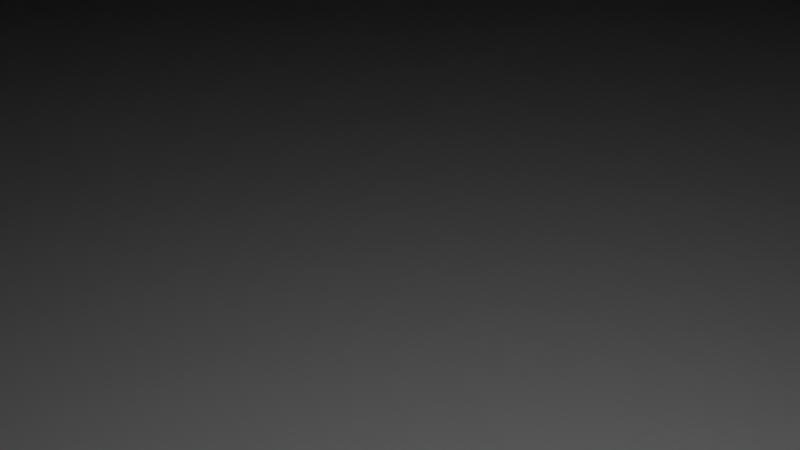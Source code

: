 # Source: Greek_house_.blend  (saved by Blender 4.0.36; exported with 4.5.12 LTS)
import bpy
from mathutils import Matrix  # noqa: F401  (used for matrix-valued properties, if any)

bpy.ops.wm.read_factory_settings(use_empty=True)
scene = bpy.context.scene
scene.name = 'Scene'

# ---- collections
col_collection = bpy.data.collections.new('Collection'); scene.collection.children.link(col_collection)

# ---- materials (node trees are filled in below, after node groups)
mat_material = bpy.data.materials.new('Material')
mat_material.alpha_threshold = 0.0
mat_material.use_transparent_shadow = False
mat_material.roughness = 0.5
mat_material.line_color = (0.0, 0.0, 0.0, 1.0)

# ---- material node trees
mat_material.use_nodes = True; mat_material.node_tree.nodes.clear()
_N = mat_material.node_tree.nodes; _L = mat_material.node_tree.links
n0 = _N.new('ShaderNodeOutputMaterial'); n0.name = 'Material Output'; n0.location = (300, 300)
n1 = _N.new('ShaderNodeBsdfPrincipled'); n1.name = 'Principled BSDF'; n1.location = (10, 300)
n1.inputs[3].default_value = 1.45
_L.new(n1.outputs[0], n0.inputs[0])
n0.is_active_output = True

# ---- world
world_world = bpy.data.worlds.new('World'); scene.world = world_world
world_world.use_nodes = True; world_world.node_tree.nodes.clear()
_N = world_world.node_tree.nodes; _L = world_world.node_tree.links
n0 = _N.new('ShaderNodeOutputWorld'); n0.name = 'World Output'; n0.location = (300, 300)
n1 = _N.new('ShaderNodeBackground'); n1.name = 'Background'; n1.location = (10, 300)
n1.inputs[0].default_value = (0.05088, 0.05088, 0.05088, 1.0)
_L.new(n1.outputs[0], n0.inputs[0])
n0.is_active_output = True
world_world.color = (0.05088, 0.05088, 0.05088)
world_world.use_sun_shadow = False
world_world.sun_shadow_jitter_overblur = 0.0

# ---- cameras
cam_camera = bpy.data.cameras.new('Camera')
cam_camera.clip_end = 100.0
cam_camera.ortho_scale = 7.314

# ---- lights
light_light = bpy.data.lights.new('Light', 'POINT')
light_light.transmission_factor = 0.0
light_light.use_soft_falloff = False
light_light.energy = 1000.0
light_light.shadow_soft_size = 0.1
light_light.shadow_maximum_resolution = 0.006
light_light.use_absolute_resolution = True

# ---- meshes
me_cube = bpy.data.meshes.new('Cube')
me_cube.from_pydata([(1.0, 1.0, 1.0), (1.0, 1.0, -1.0), (1.0, -1.0, 1.0), (1.0, -1.0, -1.0), (-1.0, 1.0, 1.0), (-1.0, 1.0, -1.0), (-1.0, -1.0, 1.0), (-1.0, -1.0, -1.0)], [], [(0, 4, 6, 2), (3, 2, 6, 7), (7, 6, 4, 5), (5, 1, 3, 7), (1, 0, 2, 3), (5, 4, 0, 1)])
_uv = me_cube.uv_layers.new(name='UVMap')
_uv.uv.foreach_set('vector', [0.625, 0.5, 0.875, 0.5, 0.875, 0.75, 0.625, 0.75, 0.375, 0.75, 0.625, 0.75, 0.625, 1.0, 0.375, 1.0, 0.375, 0.0, 0.625, 0.0, 0.625, 0.25, 0.375, 0.25, 0.125, 0.5, 0.375, 0.5, 0.375, 0.75, 0.125, 0.75, 0.375, 0.5, 0.625, 0.5, 0.625, 0.75, 0.375, 0.75, 0.375, 0.25, 0.625, 0.25, 0.625, 0.5, 0.375, 0.5])
me_cube.materials.append(mat_material)
me_cube.use_mirror_vertex_groups = False
me_cube.update()
me_cube_001 = bpy.data.meshes.new('Cube.001')
me_cube_001.from_pydata([(-1.0, -1.0, -1.0), (-1.0, -1.0, -0.3713), (-1.0, 1.0, -1.0), (-1.0, 1.0, -0.3713), (1.0, -1.0, -1.0), (1.0, -1.0, -0.3713), (1.0, 1.0, -1.0), (1.0, 1.0, -0.3713), (-0.05182, 1.0, -1.0), (-0.05182, 1.0, -0.3713), (-0.05182, -1.0, -1.0), (-0.05182, -1.0, -0.3713), (-1.0, -0.9094, -1.0), (-1.0, -0.9094, -0.3713), (1.0, -0.9094, -1.0), (1.0, -0.9094, -0.3713), (-0.05182, -0.9094, -0.3713), (-0.05182, -0.9094, -1.0), (0.9223, 1.0, -0.3713), (0.9223, -1.0, -1.0), (0.9223, 1.0, -1.0), (0.9223, -1.0, -0.3713), (0.9223, -0.9094, -0.3713), (0.9223, -0.9094, -1.0), (-1.0, 0.9199, -0.3713), (1.0, 0.9199, -1.0), (-1.0, 0.9199, -1.0), (1.0, 0.9199, -0.3713), (-0.05182, 0.9199, -0.3713), (-0.05182, 0.9199, -1.0), (0.9223, 0.9199, -1.0), (0.9223, 0.9199, -0.3713), (-0.05182, 0.9199, -0.904), (-0.05182, -0.9094, -0.904), (0.9223, -0.9094, -0.904), (0.9223, 0.9199, -0.904), (-1.0, 0.3917, -1.0), (1.0, 0.3917, -0.3713), (-0.05182, 0.3917, -0.3713), (-0.05182, 0.3917, -1.0), (0.9223, 0.3917, -1.0), (0.9223, 0.3917, -0.3713), (-1.0, 0.3917, -0.3713), (1.0, 0.3917, -1.0), (-0.05182, 0.3917, -0.904), (0.9223, 0.3917, -0.904), (0.4392, 1.0, -1.0), (0.4392, -1.0, -0.3713), (0.4392, -0.9094, -1.0), (0.4392, 1.0, -0.3713), (0.4392, -1.0, -1.0), (0.4392, -0.9094, -0.3713), (0.4392, 0.9199, -1.0), (0.4392, 0.9199, -0.3713), (0.4392, -0.9094, -0.904), (0.4392, 0.9199, -0.904), (0.4392, 0.3917, -0.904), (0.4392, 0.3917, -1.0), (0.4392, 0.3917, -0.3713), (-1.0, 0.9164, 1.117), (-1.0, 0.9946, 1.021), (-0.05182, 0.9946, 1.021), (-1.0, 0.4005, 1.638), (-0.05182, 0.9164, 1.117), (-0.05182, 0.4005, 1.638), (0.4392, 0.9946, 1.021), (0.4392, 0.9164, 1.117), (0.4392, 0.4005, 1.638), (-0.05182, 0.3917, 1.134), (-0.05182, -0.9094, 1.134), (-1.0, -0.9094, 1.134), (-1.0, 0.3917, 1.134), (-0.5259, -0.9445, 1.606), (-1.0, 0.3917, 1.105), (-0.05182, 0.3917, 1.105), (-0.05182, -0.9445, 1.134), (-0.5259, 1.0, -1.0), (-0.5259, -1.0, -0.3713), (-0.5259, 1.0, -0.3713), (-0.5259, -1.0, -1.0), (-0.5259, -0.9094, -1.0), (-0.5259, -0.9094, -0.3713), (-0.5259, 0.9199, -1.0), (-0.5259, 0.3917, -0.3713), (-0.5259, 0.3917, -1.0), (-0.5259, 0.9946, 1.021), (-0.5259, 0.9164, 1.117), (-0.5259, 0.4005, 1.638), (-0.5259, 0.3917, 1.606), (-0.5259, 0.3917, 1.032), (-1.0, 0.3917, 1.062), (-0.05182, 0.3917, 1.062), (-1.0, -0.9094, 1.062), (-0.05182, -0.9094, 1.062), (-0.5259, 0.3917, 1.004), (-0.5259, -0.9094, 1.062), (-0.01386, 0.3917, 1.089), (-0.01386, -0.9094, 1.089), (-0.01386, -0.9094, 1.059), (-0.01386, 0.3917, 1.059), (-0.01386, -0.9094, 1.016), (-0.01386, 0.3917, 1.016), (-1.038, -0.9094, 1.089), (-1.038, 0.3917, 1.089), (-1.038, -0.9094, 1.059), (-1.038, -0.9094, 1.016), (-1.038, 0.3917, 1.059), (-1.038, 0.3917, 1.016), (-0.5259, -0.9094, 1.535), (-1.0, -0.9445, 1.134), (-0.01386, -0.9445, 1.059), (-0.01386, -0.9445, 1.089), (-0.01386, -0.9445, 1.016), (-0.05182, -0.9445, 1.062), (-1.038, -0.9445, 1.059), (-1.038, -0.9445, 1.089), (-1.038, -0.9445, 1.016), (-1.0, -0.9445, 1.062), (-0.5259, -0.9445, 1.535), (-0.5531, 1.0, -1.0), (-0.5531, -1.0, -0.3713), (-0.5531, -0.9094, -1.0), (-0.5531, 0.9199, -1.0), (-0.5531, 0.3917, -1.0), (-0.5531, -0.9445, 1.579), (-0.5531, 1.0, -0.3713), (-0.5531, -1.0, -1.0), (-0.5531, -0.9094, -0.3713), (-0.5531, 0.3917, -0.3713), (-0.5531, 0.9946, 1.021), (-0.5531, 0.9164, 1.117), (-0.5531, 0.4005, 1.638), (-0.5531, -0.9094, 1.579), (-0.5531, 0.3917, 1.579), (-0.5531, 0.3917, 1.036), (-0.5531, -0.9094, 1.062), (-0.5531, 0.3917, 1.008), (-0.502, 1.0, -0.3713), (-0.502, -1.0, -1.0), (-0.502, -0.9094, -0.3713), (-0.502, 0.3917, -0.3713), (-0.502, 0.9946, 1.021), (-0.502, 0.9164, 1.117), (-0.502, 0.4005, 1.638), (-0.502, -0.9094, 1.582), (-0.502, 0.3917, 1.582), (-0.502, -0.9445, 1.582), (-0.502, 0.3917, 1.035), (-0.502, 1.0, -1.0), (-0.502, -1.0, -0.3713), (-0.502, -0.9094, -1.0), (-0.502, 0.9199, -1.0), (-0.502, 0.3917, -1.0), (-0.502, 0.3917, 1.007), (-0.502, -0.9094, 1.062), (-0.5531, -0.9445, 1.631), (-0.5259, -0.9445, 1.658), (-0.5531, -0.9094, 1.631), (-0.5531, 0.3917, 1.631), (-0.5259, 0.3917, 1.658), (-0.502, -0.9094, 1.634), (-0.502, 0.3917, 1.634), (-0.502, -0.9445, 1.634), (-1.0, -0.9094, 1.134), (-1.0, 0.3917, 1.134), (-0.5531, -0.9094, 1.579), (-0.5531, 0.3917, 1.579), (-1.0, -0.8329, 1.134), (-1.0, -0.7563, 1.134), (-1.0, -0.6798, 1.134), (-1.0, -0.6033, 1.134), (-1.0, -0.5267, 1.134), (-1.0, -0.4502, 1.134), (-1.0, -0.3737, 1.134), (-1.0, -0.2971, 1.134), (-1.0, -0.2206, 1.134), (-1.0, -0.144, 1.134), (-1.0, -0.06751, 1.134), (-1.0, 0.009023, 1.134), (-1.0, 0.08556, 1.134), (-1.0, 0.1621, 1.134), (-1.0, 0.2386, 1.134), (-1.0, 0.3152, 1.134), (-0.5531, 0.3152, 1.579), (-0.5531, 0.2386, 1.579), (-0.5531, 0.1621, 1.579), (-0.5531, 0.08556, 1.579), (-0.5531, 0.009023, 1.579), (-0.5531, -0.06751, 1.579), (-0.5531, -0.144, 1.579), (-0.5531, -0.2206, 1.579), (-0.5531, -0.2971, 1.579), (-0.5531, -0.3737, 1.579), (-0.5531, -0.4502, 1.579), (-0.5531, -0.5267, 1.579), (-0.5531, -0.6033, 1.579), (-0.5531, -0.6798, 1.579), (-0.5531, -0.7563, 1.579), (-0.5531, -0.8329, 1.579), (-0.05182, 0.3917, 1.134), (-0.05182, -0.9094, 1.134), (-0.502, -0.9094, 1.582), (-0.502, 0.3917, 1.582), (-0.05182, 0.315, 1.134), (-0.05182, 0.2384, 1.134), (-0.05182, 0.1619, 1.134), (-0.05182, 0.08534, 1.134), (-0.05182, 0.008808, 1.134), (-0.05182, -0.06773, 1.134), (-0.05182, -0.1443, 1.134), (-0.05182, -0.2208, 1.134), (-0.05182, -0.2973, 1.134), (-0.05182, -0.3739, 1.134), (-0.05182, -0.4504, 1.134), (-0.05182, -0.5269, 1.134), (-0.05182, -0.6035, 1.134), (-0.05182, -0.68, 1.134), (-0.05182, -0.7566, 1.134), (-0.05182, -0.8331, 1.134), (-0.502, 0.315, 1.582), (-0.502, 0.2384, 1.582), (-0.502, 0.1619, 1.582), (-0.502, 0.08534, 1.582), (-0.502, 0.008808, 1.582), (-0.502, -0.06773, 1.582), (-0.502, -0.1443, 1.582), (-0.502, -0.2208, 1.582), (-0.502, -0.2973, 1.582), (-0.502, -0.3739, 1.582), (-0.502, -0.4504, 1.582), (-0.502, -0.5269, 1.582), (-0.502, -0.6035, 1.582), (-0.502, -0.68, 1.582), (-0.502, -0.7566, 1.582), (-0.502, -0.8331, 1.582)], [], [(26, 24, 3, 2), (20, 18, 7, 6), (14, 15, 5, 4), (126, 120, 1, 0), (23, 14, 4, 19), (127, 13, 1, 120), (51, 16, 11, 47), (150, 17, 10, 138), (50, 47, 11, 10), (148, 137, 9, 8), (152, 39, 17, 150), (41, 31, 35, 45), (105, 92, 117, 116), (40, 43, 14, 23), (43, 37, 15, 14), (0, 1, 13, 12), (57, 40, 23, 48), (37, 41, 22, 15), (4, 5, 21, 19), (15, 22, 21, 5), (48, 23, 19, 50), (46, 49, 18, 20), (7, 18, 31, 27), (46, 20, 30, 52), (6, 7, 27, 25), (20, 6, 25, 30), (53, 49, 65, 66), (140, 38, 64, 143), (148, 8, 29, 151), (36, 42, 24, 26), (56, 44, 33, 54), (38, 16, 33, 44), (53, 28, 32, 55), (51, 22, 34, 54), (28, 38, 44, 32), (12, 13, 42, 36), (27, 31, 41, 37), (52, 30, 40, 57), (25, 27, 37, 43), (30, 25, 43, 40), (49, 9, 61, 65), (22, 41, 45, 34), (151, 29, 39, 152), (29, 52, 57, 39), (35, 55, 56, 45), (16, 51, 54, 33), (31, 53, 55, 35), (45, 56, 54, 34), (18, 49, 53, 31), (8, 46, 52, 29), (8, 9, 49, 46), (17, 48, 50, 10), (39, 57, 48, 17), (19, 21, 47, 50), (22, 51, 47, 21), (38, 58, 67, 64), (44, 56, 58, 38), (56, 55, 53, 58), (129, 60, 59, 130), (65, 61, 63, 66), (130, 59, 62, 131), (66, 63, 64, 67), (58, 53, 66, 67), (3, 24, 59, 60), (125, 3, 60, 129), (24, 42, 62, 59), (134, 73, 71, 133), (93, 108, 95, 154), (68, 69, 97, 96), (93, 91, 101, 100), (108, 92, 135, 95), (136, 90, 73, 134), (73, 90, 107, 106), (153, 94, 89, 147), (147, 89, 88, 145), (124, 72, 156, 155), (137, 78, 85, 141), (142, 86, 87, 143), (141, 85, 86, 142), (122, 82, 84, 123), (119, 76, 82, 122), (128, 83, 87, 131), (123, 84, 80, 121), (119, 125, 78, 76), (121, 80, 79, 126), (139, 81, 77, 149), (138, 149, 77, 79), (127, 81, 95, 135), (140, 83, 94, 153), (42, 13, 92, 90), (128, 42, 90, 136), (139, 16, 93, 154), (16, 38, 91, 93), (98, 99, 96, 97), (100, 101, 99, 98), (92, 108, 118, 117), (102, 104, 114, 115), (91, 74, 99, 101), (74, 68, 96, 99), (106, 104, 102, 103), (107, 105, 104, 106), (70, 71, 103, 102), (71, 73, 106, 103), (90, 92, 105, 107), (100, 98, 110, 112), (113, 112, 110, 111, 75, 146, 72, 118), (88, 133, 158, 159), (72, 124, 109, 115, 114, 116, 117, 118), (70, 102, 115, 109), (108, 93, 113, 118), (93, 100, 112, 113), (104, 105, 116, 114), (98, 97, 111, 110), (97, 69, 75, 111), (132, 70, 109, 124), (83, 128, 136, 94), (13, 127, 135, 92), (12, 121, 126, 0), (2, 3, 125, 119), (36, 123, 121, 12), (42, 128, 131, 62), (2, 119, 122, 26), (26, 122, 123, 36), (94, 136, 134, 89), (89, 134, 133, 88), (78, 125, 129, 85), (86, 130, 131, 87), (85, 129, 130, 86), (81, 127, 120, 77), (79, 77, 120, 126), (69, 144, 146, 75), (81, 139, 154, 95), (38, 140, 153, 91), (10, 11, 149, 138), (16, 139, 149, 11), (61, 141, 142, 63), (63, 142, 143, 64), (9, 137, 141, 61), (74, 147, 145, 68), (91, 153, 147, 74), (82, 151, 152, 84), (76, 148, 151, 82), (83, 140, 143, 87), (84, 152, 150, 80), (76, 78, 137, 148), (80, 150, 138, 79), (145, 88, 159, 161), (133, 132, 124, 155, 157, 158), (72, 146, 162, 156), (159, 158, 157, 155, 156), (144, 145, 161, 160, 162, 146), (161, 159, 156, 162, 160), (198, 167, 163, 165), (166, 164, 182, 183), (183, 182, 181, 184), (184, 181, 180, 185), (185, 180, 179, 186), (186, 179, 178, 187), (187, 178, 177, 188), (188, 177, 176, 189), (189, 176, 175, 190), (190, 175, 174, 191), (191, 174, 173, 192), (192, 173, 172, 193), (193, 172, 171, 194), (194, 171, 170, 195), (195, 170, 169, 196), (196, 169, 168, 197), (197, 168, 167, 198), (218, 234, 201, 200), (199, 202, 219, 203), (203, 219, 220, 204), (204, 220, 221, 205), (205, 221, 222, 206), (206, 222, 223, 207), (207, 223, 224, 208), (208, 224, 225, 209), (209, 225, 226, 210), (210, 226, 227, 211), (211, 227, 228, 212), (212, 228, 229, 213), (213, 229, 230, 214), (214, 230, 231, 215), (215, 231, 232, 216), (216, 232, 233, 217), (217, 233, 234, 218)])
_uv = me_cube_001.uv_layers.new(name='UVMap')
_uv.uv.foreach_set('vector', [0.375, 0.24, 0.625, 0.24, 0.625, 0.25, 0.375, 0.25, 0.375, 0.4903, 0.625, 0.4903, 0.625, 0.5, 0.375, 0.5, 0.375, 0.7387, 0.625, 0.7387, 0.625, 0.75, 0.375, 0.75, 0.375, 0.9326, 0.625, 0.9326, 0.625, 1.0, 0.375, 1.0, 0.3653, 0.7387, 0.375, 0.7387, 0.375, 0.75, 0.3653, 0.75, 0.8076, 0.7387, 0.875, 0.7387, 0.875, 0.75, 0.8076, 0.75, 0.6951, 0.7387, 0.7319, 0.7387, 0.7319, 0.75, 0.6951, 0.75, 0.2002, 0.7387, 0.2681, 0.7387, 0.2681, 0.75, 0.2002, 0.75, 0.375, 0.8201, 0.625, 0.8201, 0.625, 0.8569, 0.375, 0.8569, 0.375, 0.3252, 0.625, 0.3252, 0.625, 0.3931, 0.375, 0.3931, 0.2002, 0.576, 0.2681, 0.576, 0.2681, 0.7387, 0.2002, 0.7387, 0.6347, 0.576, 0.6347, 0.51, 0.6347, 0.51, 0.6347, 0.576, 0.625, 0.01132, 0.625, 0.01132, 0.625, 0.01132, 0.625, 0.01132, 0.3653, 0.576, 0.375, 0.576, 0.375, 0.7387, 0.3653, 0.7387, 0.375, 0.576, 0.625, 0.576, 0.625, 0.7387, 0.375, 0.7387, 0.375, 0.0, 0.625, 0.0, 0.625, 0.01132, 0.375, 0.01132, 0.3049, 0.576, 0.3653, 0.576, 0.3653, 0.7387, 0.3049, 0.7387, 0.625, 0.576, 0.6347, 0.576, 0.6347, 0.7387, 0.625, 0.7387, 0.375, 0.75, 0.625, 0.75, 0.625, 0.7597, 0.375, 0.7597, 0.625, 0.7387, 0.6347, 0.7387, 0.6347, 0.75, 0.625, 0.75, 0.3049, 0.7387, 0.3653, 0.7387, 0.3653, 0.75, 0.3049, 0.75, 0.375, 0.4299, 0.625, 0.4299, 0.625, 0.4903, 0.375, 0.4903, 0.625, 0.5, 0.6347, 0.5, 0.6347, 0.51, 0.625, 0.51, 0.3049, 0.5, 0.3653, 0.5, 0.3653, 0.51, 0.3049, 0.51, 0.375, 0.5, 0.625, 0.5, 0.625, 0.51, 0.375, 0.51, 0.3653, 0.5, 0.375, 0.5, 0.375, 0.51, 0.3653, 0.51, 0.6951, 0.51, 0.6951, 0.5, 0.6951, 0.5, 0.6951, 0.51, 0.7998, 0.576, 0.7319, 0.576, 0.7319, 0.576, 0.7998, 0.576, 0.2002, 0.5, 0.2681, 0.5, 0.2681, 0.51, 0.2002, 0.51, 0.375, 0.174, 0.625, 0.174, 0.625, 0.24, 0.375, 0.24, 0.6951, 0.576, 0.7319, 0.576, 0.7319, 0.7387, 0.6951, 0.7387, 0.7319, 0.576, 0.7319, 0.7387, 0.7319, 0.7387, 0.7319, 0.576, 0.6951, 0.51, 0.7319, 0.51, 0.7319, 0.51, 0.6951, 0.51, 0.6951, 0.7387, 0.6347, 0.7387, 0.6347, 0.7387, 0.6951, 0.7387, 0.7319, 0.51, 0.7319, 0.576, 0.7319, 0.576, 0.7319, 0.51, 0.375, 0.01132, 0.625, 0.01132, 0.625, 0.174, 0.375, 0.174, 0.625, 0.51, 0.6347, 0.51, 0.6347, 0.576, 0.625, 0.576, 0.3049, 0.51, 0.3653, 0.51, 0.3653, 0.576, 0.3049, 0.576, 0.375, 0.51, 0.625, 0.51, 0.625, 0.576, 0.375, 0.576, 0.3653, 0.51, 0.375, 0.51, 0.375, 0.576, 0.3653, 0.576, 0.625, 0.4299, 0.625, 0.3931, 0.625, 0.3931, 0.625, 0.4299, 0.6347, 0.7387, 0.6347, 0.576, 0.6347, 0.576, 0.6347, 0.7387, 0.2002, 0.51, 0.2681, 0.51, 0.2681, 0.576, 0.2002, 0.576, 0.2681, 0.51, 0.3049, 0.51, 0.3049, 0.576, 0.2681, 0.576, 0.6347, 0.51, 0.6951, 0.51, 0.6951, 0.576, 0.6347, 0.576, 0.7319, 0.7387, 0.6951, 0.7387, 0.6951, 0.7387, 0.7319, 0.7387, 0.6347, 0.51, 0.6951, 0.51, 0.6951, 0.51, 0.6347, 0.51, 0.6347, 0.576, 0.6951, 0.576, 0.6951, 0.7387, 0.6347, 0.7387, 0.6347, 0.5, 0.6951, 0.5, 0.6951, 0.51, 0.6347, 0.51, 0.2681, 0.5, 0.3049, 0.5, 0.3049, 0.51, 0.2681, 0.51, 0.375, 0.3931, 0.625, 0.3931, 0.625, 0.4299, 0.375, 0.4299, 0.2681, 0.7387, 0.3049, 0.7387, 0.3049, 0.75, 0.2681, 0.75, 0.2681, 0.576, 0.3049, 0.576, 0.3049, 0.7387, 0.2681, 0.7387, 0.375, 0.7597, 0.625, 0.7597, 0.625, 0.8201, 0.375, 0.8201, 0.6347, 0.7387, 0.6951, 0.7387, 0.6951, 0.75, 0.6347, 0.75, 0.7319, 0.576, 0.6951, 0.576, 0.6951, 0.576, 0.7319, 0.576, 0.7319, 0.576, 0.6951, 0.576, 0.6951, 0.576, 0.7319, 0.576, 0.6951, 0.576, 0.6951, 0.51, 0.6951, 0.51, 0.6951, 0.576, 0.8076, 0.5, 0.875, 0.5, 0.875, 0.51, 0.8076, 0.51, 0.6951, 0.5, 0.7319, 0.5, 0.7319, 0.51, 0.6951, 0.51, 0.8076, 0.51, 0.875, 0.51, 0.875, 0.576, 0.8076, 0.576, 0.6951, 0.51, 0.7319, 0.51, 0.7319, 0.576, 0.6951, 0.576, 0.6951, 0.576, 0.6951, 0.51, 0.6951, 0.51, 0.6951, 0.576, 0.625, 0.25, 0.625, 0.24, 0.625, 0.24, 0.625, 0.25, 0.625, 0.3174, 0.625, 0.25, 0.625, 0.25, 0.625, 0.3174, 0.625, 0.24, 0.625, 0.174, 0.625, 0.174, 0.625, 0.24, 0.8076, 0.576, 0.875, 0.576, 0.875, 0.576, 0.8076, 0.576, 0.7319, 0.7387, 0.8034, 0.7387, 0.8034, 0.7387, 0.7998, 0.7387, 0.7319, 0.576, 0.7319, 0.7387, 0.7319, 0.7387, 0.7319, 0.576, 0.7319, 0.7387, 0.7319, 0.576, 0.7319, 0.576, 0.7319, 0.7387, 0.8034, 0.7387, 0.875, 0.7387, 0.8076, 0.7387, 0.8034, 0.7387, 0.8076, 0.576, 0.875, 0.576, 0.875, 0.576, 0.8076, 0.576, 0.875, 0.576, 0.875, 0.576, 0.875, 0.576, 0.875, 0.576, 0.7998, 0.576, 0.8034, 0.576, 0.8034, 0.576, 0.7998, 0.576, 0.7998, 0.576, 0.8034, 0.576, 0.8034, 0.576, 0.7998, 0.576, 0.8076, 0.7387, 0.8034, 0.7387, 0.8034, 0.7387, 0.8076, 0.7387, 0.625, 0.3252, 0.625, 0.3216, 0.625, 0.3216, 0.625, 0.3252, 0.7998, 0.51, 0.8034, 0.51, 0.8034, 0.576, 0.7998, 0.576, 0.7998, 0.5, 0.8034, 0.5, 0.8034, 0.51, 0.7998, 0.51, 0.1924, 0.51, 0.1966, 0.51, 0.1966, 0.576, 0.1924, 0.576, 0.1924, 0.5, 0.1966, 0.5, 0.1966, 0.51, 0.1924, 0.51, 0.8076, 0.576, 0.8034, 0.576, 0.8034, 0.576, 0.8076, 0.576, 0.1924, 0.576, 0.1966, 0.576, 0.1966, 0.7387, 0.1924, 0.7387, 0.375, 0.3174, 0.625, 0.3174, 0.625, 0.3216, 0.375, 0.3216, 0.1924, 0.7387, 0.1966, 0.7387, 0.1966, 0.75, 0.1924, 0.75, 0.7998, 0.7387, 0.8034, 0.7387, 0.8034, 0.75, 0.7998, 0.75, 0.375, 0.9248, 0.625, 0.9248, 0.625, 0.9284, 0.375, 0.9284, 0.8076, 0.7387, 0.8034, 0.7387, 0.8034, 0.7387, 0.8076, 0.7387, 0.7998, 0.576, 0.8034, 0.576, 0.8034, 0.576, 0.7998, 0.576, 0.625, 0.174, 0.625, 0.01132, 0.625, 0.01132, 0.625, 0.174, 0.8076, 0.576, 0.875, 0.576, 0.875, 0.576, 0.8076, 0.576, 0.7998, 0.7387, 0.7319, 0.7387, 0.7319, 0.7387, 0.7998, 0.7387, 0.7319, 0.7387, 0.7319, 0.576, 0.7319, 0.576, 0.7319, 0.7387, 0.7319, 0.7387, 0.7319, 0.576, 0.7319, 0.576, 0.7319, 0.7387, 0.7319, 0.7387, 0.7319, 0.576, 0.7319, 0.576, 0.7319, 0.7387, 0.875, 0.7387, 0.8034, 0.7387, 0.8034, 0.7387, 0.875, 0.7387, 0.625, 0.01132, 0.625, 0.01132, 0.625, 0.01132, 0.625, 0.01132, 0.7319, 0.576, 0.7319, 0.576, 0.7319, 0.576, 0.7319, 0.576, 0.7319, 0.576, 0.7319, 0.576, 0.7319, 0.576, 0.7319, 0.576, 0.625, 0.174, 0.625, 0.01132, 0.625, 0.01132, 0.625, 0.174, 0.625, 0.174, 0.625, 0.01132, 0.625, 0.01132, 0.625, 0.174, 0.875, 0.7387, 0.875, 0.576, 0.875, 0.576, 0.875, 0.7387, 0.875, 0.576, 0.875, 0.576, 0.875, 0.576, 0.875, 0.576, 0.625, 0.174, 0.625, 0.01132, 0.625, 0.01132, 0.625, 0.174, 0.7319, 0.7387, 0.7319, 0.7387, 0.7319, 0.7387, 0.7319, 0.7387, 0.7319, 0.7387, 0.7319, 0.7387, 0.7319, 0.7387, 0.7319, 0.7387, 0.7319, 0.7387, 0.7998, 0.7387, 0.8034, 0.7387, 0.8034, 0.7387, 0.8034, 0.576, 0.8076, 0.576, 0.8076, 0.576, 0.8034, 0.576, 0.8034, 0.7387, 0.8076, 0.7387, 0.875, 0.7387, 0.875, 0.7387, 0.875, 0.7387, 0.875, 0.7387, 0.875, 0.7387, 0.8034, 0.7387, 0.875, 0.7387, 0.875, 0.7387, 0.875, 0.7387, 0.875, 0.7387, 0.8034, 0.7387, 0.7319, 0.7387, 0.7319, 0.7387, 0.8034, 0.7387, 0.7319, 0.7387, 0.7319, 0.7387, 0.7319, 0.7387, 0.7319, 0.7387, 0.625, 0.01132, 0.625, 0.01132, 0.625, 0.01132, 0.625, 0.01132, 0.7319, 0.7387, 0.7319, 0.7387, 0.7319, 0.7387, 0.7319, 0.7387, 0.7319, 0.7387, 0.7319, 0.7387, 0.7319, 0.7387, 0.7319, 0.7387, 0.8076, 0.7387, 0.875, 0.7387, 0.875, 0.7387, 0.8076, 0.7387, 0.8034, 0.576, 0.8076, 0.576, 0.8076, 0.576, 0.8034, 0.576, 0.875, 0.7387, 0.8076, 0.7387, 0.8076, 0.7387, 0.875, 0.7387, 0.125, 0.7387, 0.1924, 0.7387, 0.1924, 0.75, 0.125, 0.75, 0.375, 0.25, 0.625, 0.25, 0.625, 0.3174, 0.375, 0.3174, 0.125, 0.576, 0.1924, 0.576, 0.1924, 0.7387, 0.125, 0.7387, 0.875, 0.576, 0.8076, 0.576, 0.8076, 0.576, 0.875, 0.576, 0.125, 0.5, 0.1924, 0.5, 0.1924, 0.51, 0.125, 0.51, 0.125, 0.51, 0.1924, 0.51, 0.1924, 0.576, 0.125, 0.576, 0.8034, 0.576, 0.8076, 0.576, 0.8076, 0.576, 0.8034, 0.576, 0.8034, 0.576, 0.8076, 0.576, 0.8076, 0.576, 0.8034, 0.576, 0.625, 0.3216, 0.625, 0.3174, 0.625, 0.3174, 0.625, 0.3216, 0.8034, 0.51, 0.8076, 0.51, 0.8076, 0.576, 0.8034, 0.576, 0.8034, 0.5, 0.8076, 0.5, 0.8076, 0.51, 0.8034, 0.51, 0.8034, 0.7387, 0.8076, 0.7387, 0.8076, 0.75, 0.8034, 0.75, 0.375, 0.9284, 0.625, 0.9284, 0.625, 0.9326, 0.375, 0.9326, 0.7319, 0.7387, 0.7998, 0.7387, 0.7998, 0.7387, 0.7319, 0.7387, 0.8034, 0.7387, 0.7998, 0.7387, 0.7998, 0.7387, 0.8034, 0.7387, 0.7319, 0.576, 0.7998, 0.576, 0.7998, 0.576, 0.7319, 0.576, 0.375, 0.8569, 0.625, 0.8569, 0.625, 0.9248, 0.375, 0.9248, 0.7319, 0.7387, 0.7998, 0.7387, 0.7998, 0.75, 0.7319, 0.75, 0.7319, 0.5, 0.7998, 0.5, 0.7998, 0.51, 0.7319, 0.51, 0.7319, 0.51, 0.7998, 0.51, 0.7998, 0.576, 0.7319, 0.576, 0.625, 0.3931, 0.625, 0.3252, 0.625, 0.3252, 0.625, 0.3931, 0.7319, 0.576, 0.7998, 0.576, 0.7998, 0.576, 0.7319, 0.576, 0.7319, 0.576, 0.7998, 0.576, 0.7998, 0.576, 0.7319, 0.576, 0.1966, 0.51, 0.2002, 0.51, 0.2002, 0.576, 0.1966, 0.576, 0.1966, 0.5, 0.2002, 0.5, 0.2002, 0.51, 0.1966, 0.51, 0.8034, 0.576, 0.7998, 0.576, 0.7998, 0.576, 0.8034, 0.576, 0.1966, 0.576, 0.2002, 0.576, 0.2002, 0.7387, 0.1966, 0.7387, 0.375, 0.3216, 0.625, 0.3216, 0.625, 0.3252, 0.375, 0.3252, 0.1966, 0.7387, 0.2002, 0.7387, 0.2002, 0.75, 0.1966, 0.75, 0.7998, 0.576, 0.8034, 0.576, 0.8034, 0.576, 0.7998, 0.576, 0.8076, 0.576, 0.8076, 0.7387, 0.8076, 0.7387, 0.8076, 0.7387, 0.8076, 0.7387, 0.8076, 0.576, 0.8034, 0.7387, 0.7998, 0.7387, 0.7998, 0.7387, 0.8034, 0.7387, 0.8034, 0.576, 0.8076, 0.576, 0.8076, 0.7387, 0.8076, 0.7387, 0.8034, 0.7387, 0.7998, 0.7387, 0.7998, 0.576, 0.7998, 0.576, 0.7998, 0.7387, 0.7998, 0.7387, 0.7998, 0.7387, 0.7998, 0.576, 0.8034, 0.576, 0.8034, 0.7387, 0.7998, 0.7387, 0.7998, 0.7387, 0.8076, 0.7291, 0.875, 0.7291, 0.875, 0.7387, 0.8076, 0.7387, 0.8076, 0.576, 0.875, 0.576, 0.875, 0.5856, 0.8076, 0.5856, 0.8076, 0.5856, 0.875, 0.5856, 0.875, 0.5952, 0.8076, 0.5952, 0.8076, 0.5952, 0.875, 0.5952, 0.875, 0.6047, 0.8076, 0.6047, 0.8076, 0.6047, 0.875, 0.6047, 0.875, 0.6143, 0.8076, 0.6143, 0.8076, 0.6143, 0.875, 0.6143, 0.875, 0.6239, 0.8076, 0.6239, 0.8076, 0.6239, 0.875, 0.6239, 0.875, 0.6334, 0.8076, 0.6334, 0.8076, 0.6334, 0.875, 0.6334, 0.875, 0.643, 0.8076, 0.643, 0.8076, 0.643, 0.875, 0.643, 0.875, 0.6526, 0.8076, 0.6526, 0.8076, 0.6526, 0.875, 0.6526, 0.875, 0.6621, 0.8076, 0.6621, 0.8076, 0.6621, 0.875, 0.6621, 0.875, 0.6717, 0.8076, 0.6717, 0.8076, 0.6717, 0.875, 0.6717, 0.875, 0.6813, 0.8076, 0.6813, 0.8076, 0.6813, 0.875, 0.6813, 0.875, 0.6908, 0.8076, 0.6908, 0.8076, 0.6908, 0.875, 0.6908, 0.875, 0.7004, 0.8076, 0.7004, 0.8076, 0.7004, 0.875, 0.7004, 0.875, 0.71, 0.8076, 0.71, 0.8076, 0.71, 0.875, 0.71, 0.875, 0.7195, 0.8076, 0.7195, 0.8076, 0.7195, 0.875, 0.7195, 0.875, 0.7291, 0.8076, 0.7291, 0.7319, 0.7291, 0.7998, 0.7291, 0.7998, 0.7387, 0.7319, 0.7387, 0.7319, 0.576, 0.7998, 0.576, 0.7998, 0.5856, 0.7319, 0.5856, 0.7319, 0.5856, 0.7998, 0.5856, 0.7998, 0.5952, 0.7319, 0.5952, 0.7319, 0.5952, 0.7998, 0.5952, 0.7998, 0.6048, 0.7319, 0.6048, 0.7319, 0.6048, 0.7998, 0.6048, 0.7998, 0.6143, 0.7319, 0.6143, 0.7319, 0.6143, 0.7998, 0.6143, 0.7998, 0.6239, 0.7319, 0.6239, 0.7319, 0.6239, 0.7998, 0.6239, 0.7998, 0.6335, 0.7319, 0.6335, 0.7319, 0.6335, 0.7998, 0.6335, 0.7998, 0.643, 0.7319, 0.643, 0.7319, 0.643, 0.7998, 0.643, 0.7998, 0.6526, 0.7319, 0.6526, 0.7319, 0.6526, 0.7998, 0.6526, 0.7998, 0.6622, 0.7319, 0.6622, 0.7319, 0.6622, 0.7998, 0.6622, 0.7998, 0.6717, 0.7319, 0.6717, 0.7319, 0.6717, 0.7998, 0.6717, 0.7998, 0.6813, 0.7319, 0.6813, 0.7319, 0.6813, 0.7998, 0.6813, 0.7998, 0.6909, 0.7319, 0.6909, 0.7319, 0.6909, 0.7998, 0.6909, 0.7998, 0.7004, 0.7319, 0.7004, 0.7319, 0.7004, 0.7998, 0.7004, 0.7998, 0.71, 0.7319, 0.71, 0.7319, 0.71, 0.7998, 0.71, 0.7998, 0.7196, 0.7319, 0.7196, 0.7319, 0.7196, 0.7998, 0.7196, 0.7998, 0.7291, 0.7319, 0.7291])
me_cube_001.update()

# ---- objects
ob_outside_floor = bpy.data.objects.new('Outside Floor', me_cube)
ob_light = bpy.data.objects.new('Light', light_light)
ob_camera = bpy.data.objects.new('Camera', cam_camera)
ob_house = bpy.data.objects.new('House', me_cube_001)

# ---- transforms, parenting, visibility, modifiers, constraints
ob_outside_floor.location = (0.0, 0.0, 0.0)
ob_outside_floor.scale = (100.0, 100.0, 10.0)
ob_outside_floor.lock_rotations_4d = False
ob_outside_floor.empty_display_type = 'ARROWS'
ob_outside_floor.lineart.crease_threshold = 0.0
ob_light.location = (4.076, 1.005, 5.904)
ob_light.rotation_euler = (0.6503, 0.05522, 1.866)
ob_light.lock_rotations_4d = False
ob_light.empty_display_type = 'ARROWS'
ob_light.color = (0.0, 0.0, 0.0, 0.0)
ob_light.lineart.crease_threshold = 0.0
ob_camera.location = (7.359, -6.926, 4.958)
ob_camera.rotation_euler = (1.109, 0.0, 0.8149)
ob_camera.lock_rotations_4d = False
ob_camera.empty_display_type = 'ARROWS'
ob_camera.color = (0.0, 0.0, 0.0, 0.0)
ob_camera.display_type = 'WIRE'
ob_camera.lineart.crease_threshold = 0.0
ob_house.location = (-22.2, 20.36, 26.94)
ob_house.scale = (59.53, 60.35, 17.7)

# ---- collection membership
col_collection.objects.link(ob_outside_floor)
col_collection.objects.link(ob_light)
col_collection.objects.link(ob_camera)
col_collection.objects.link(ob_house)

# ---- scene / render settings (as saved in the file)
scene.camera = ob_camera
scene.frame_start = 1; scene.frame_end = 250; scene.frame_set(227)
scene.render.engine = 'BLENDER_EEVEE_NEXT'
scene.cycles.sampling_pattern = 'TABULATED_SOBOL'
bpy.context.view_layer.update()
